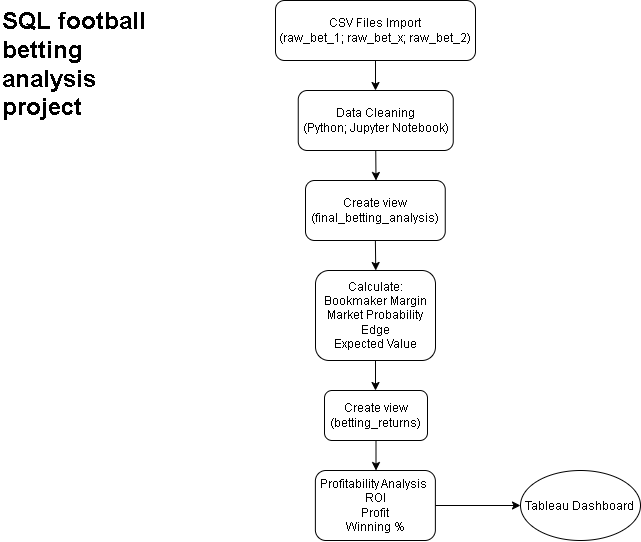

The diagram above was exported from draw.io. Its source (the exported page's mxGraphModel, read from the mxfile embedded in the PNG):
<mxGraphModel dx="1030" dy="570" grid="1" gridSize="10" guides="1" tooltips="1" connect="1" arrows="1" fold="1" page="1" pageScale="1" pageWidth="850" pageHeight="1100" math="0" shadow="0">
  <root>
    <mxCell id="0" />
    <mxCell id="1" parent="0" />
    <mxCell id="Jagou1Vr75PX4peSrUhm-1" parent="1" style="rounded=1;whiteSpace=wrap;html=1;" value="CSV Files Import&lt;br&gt;(raw_bet_1; raw_bet_x; raw_bet_2)" vertex="1">
      <mxGeometry height="60" width="200" x="325" y="10" as="geometry" />
    </mxCell>
    <mxCell id="Jagou1Vr75PX4peSrUhm-2" edge="1" parent="1" source="Jagou1Vr75PX4peSrUhm-1" style="endArrow=classic;html=1;rounded=0;exitX=0.5;exitY=1;exitDx=0;exitDy=0;" value="">
      <mxGeometry height="50" relative="1" width="50" as="geometry">
        <mxPoint x="400" y="310" as="sourcePoint" />
        <mxPoint x="425" y="100" as="targetPoint" />
      </mxGeometry>
    </mxCell>
    <mxCell id="Jagou1Vr75PX4peSrUhm-3" parent="1" style="rounded=1;whiteSpace=wrap;html=1;" value="Data Cleaning&lt;br&gt;(Python; Jupyter Notebook)" vertex="1">
      <mxGeometry height="60" width="155" x="347.75" y="100" as="geometry" />
    </mxCell>
    <mxCell id="Jagou1Vr75PX4peSrUhm-4" edge="1" parent="1" source="Jagou1Vr75PX4peSrUhm-3" style="endArrow=classic;html=1;rounded=0;exitX=0.5;exitY=1;exitDx=0;exitDy=0;" value="">
      <mxGeometry height="50" relative="1" width="50" as="geometry">
        <mxPoint x="400" y="300" as="sourcePoint" />
        <mxPoint x="425.5" y="190" as="targetPoint" />
      </mxGeometry>
    </mxCell>
    <mxCell id="Jagou1Vr75PX4peSrUhm-5" parent="1" style="rounded=1;whiteSpace=wrap;html=1;" value="Create view&lt;br&gt;(final_betting_analysis)" vertex="1">
      <mxGeometry height="60" width="139.75" x="355" y="190" as="geometry" />
    </mxCell>
    <mxCell id="Jagou1Vr75PX4peSrUhm-6" edge="1" parent="1" source="Jagou1Vr75PX4peSrUhm-5" style="endArrow=classic;html=1;rounded=0;exitX=0.5;exitY=1;exitDx=0;exitDy=0;" value="">
      <mxGeometry height="50" relative="1" width="50" as="geometry">
        <mxPoint x="420" y="360" as="sourcePoint" />
        <mxPoint x="425.25" y="280" as="targetPoint" />
      </mxGeometry>
    </mxCell>
    <mxCell id="Jagou1Vr75PX4peSrUhm-7" parent="1" style="rounded=1;whiteSpace=wrap;html=1;" value="Calculate: &lt;br&gt;Bookmaker Margin&lt;br&gt;Market Probability&lt;br&gt;Edge&lt;br&gt;Expected Value" vertex="1">
      <mxGeometry height="90" width="120" x="365" y="280" as="geometry" />
    </mxCell>
    <mxCell id="Jagou1Vr75PX4peSrUhm-8" edge="1" parent="1" source="Jagou1Vr75PX4peSrUhm-7" style="endArrow=classic;html=1;rounded=0;exitX=0.5;exitY=1;exitDx=0;exitDy=0;" value="">
      <mxGeometry height="50" relative="1" width="50" as="geometry">
        <mxPoint x="590" y="440" as="sourcePoint" />
        <mxPoint x="425" y="400" as="targetPoint" />
      </mxGeometry>
    </mxCell>
    <mxCell id="Jagou1Vr75PX4peSrUhm-9" parent="1" style="rounded=1;whiteSpace=wrap;html=1;" value="Create view&lt;br&gt;(betting_returns)" vertex="1">
      <mxGeometry height="50" width="103" x="374" y="400" as="geometry" />
    </mxCell>
    <mxCell id="Jagou1Vr75PX4peSrUhm-10" edge="1" parent="1" source="Jagou1Vr75PX4peSrUhm-9" style="endArrow=classic;html=1;rounded=0;exitX=0.5;exitY=1;exitDx=0;exitDy=0;" value="">
      <mxGeometry height="50" relative="1" width="50" as="geometry">
        <mxPoint x="494.75" y="510" as="sourcePoint" />
        <mxPoint x="425.5" y="480" as="targetPoint" />
      </mxGeometry>
    </mxCell>
    <mxCell id="Jagou1Vr75PX4peSrUhm-11" parent="1" style="rounded=1;whiteSpace=wrap;html=1;" value="Profitability Analysis&amp;nbsp;&lt;br&gt;ROI&lt;br&gt;Profit&lt;br&gt;Winning %" vertex="1">
      <mxGeometry height="70" width="120" x="364.88" y="480" as="geometry" />
    </mxCell>
    <mxCell id="Jagou1Vr75PX4peSrUhm-13" parent="1" style="ellipse;whiteSpace=wrap;html=1;shapeInside=1;" value="Tableau Dashboard" vertex="1">
      <mxGeometry height="70" width="120" x="570" y="480" as="geometry" />
    </mxCell>
    <mxCell id="Jagou1Vr75PX4peSrUhm-14" edge="1" parent="1" source="Jagou1Vr75PX4peSrUhm-11" style="endArrow=classic;html=1;rounded=0;exitX=1;exitY=0.5;exitDx=0;exitDy=0;entryX=0;entryY=0.5;entryDx=0;entryDy=0;" target="Jagou1Vr75PX4peSrUhm-13" value="">
      <mxGeometry height="50" relative="1" width="50" as="geometry">
        <mxPoint x="570" y="420" as="sourcePoint" />
        <mxPoint x="620" y="370" as="targetPoint" />
      </mxGeometry>
    </mxCell>
    <mxCell id="Jagou1Vr75PX4peSrUhm-16" parent="1" style="text;html=1;whiteSpace=wrap;overflow=hidden;rounded=0;" value="&lt;h1 style=&quot;margin-top: 0px;&quot;&gt;&lt;font&gt;SQL football betting &lt;br&gt;analysis &lt;br&gt;project&lt;/font&gt;&lt;/h1&gt;" vertex="1">
      <mxGeometry height="140" width="180" x="50" y="10" as="geometry" />
    </mxCell>
  </root>
</mxGraphModel>